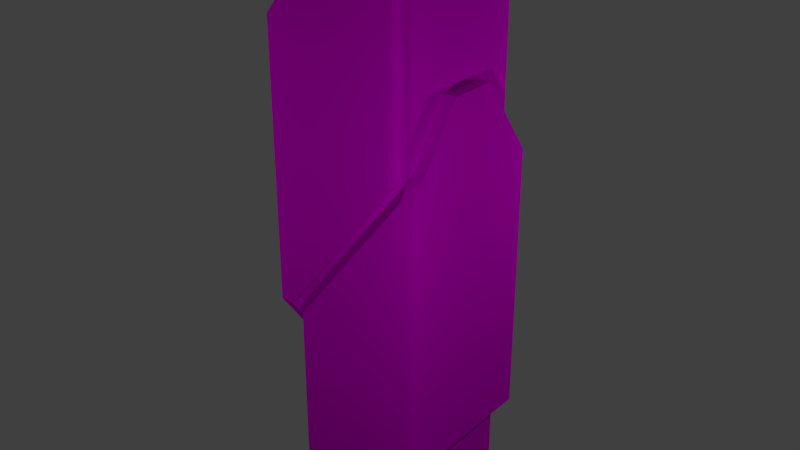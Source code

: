 # Source: aerotower.blend  (saved by Blender 2.77.0; exported with 4.5.12 LTS)
import bpy
from mathutils import Matrix  # noqa: F401  (used for matrix-valued properties, if any)

bpy.ops.wm.read_factory_settings(use_empty=True)
scene = bpy.context.scene
scene.name = 'Scene'

# ---- collections
col_collection_1 = bpy.data.collections.new('Collection 1'); scene.collection.children.link(col_collection_1)

# ---- images (referenced by path relative to the original .blend; pixels are not part of the script)
import os
ASSET_DIR = os.environ.get("B2B_ASSET_DIR", "")  # directory of the original .blend (textures are referenced by path, not embedded)
HERE = os.path.dirname(os.path.abspath(__file__))  # packed textures are extracted next to this script under _unpacked/

def load_image(name, relpath, width, height, colorspace="sRGB"):
    """Load a texture the original file referenced (path relative to the .blend, or extracted next to this script)."""
    p = next((c for c in (os.path.join(HERE, relpath), os.path.join(ASSET_DIR, relpath)) if relpath and os.path.exists(c)), "")
    if p:
        img = bpy.data.images.load(p, check_existing=True)
        img.name = name
    else:  # same state as the original file: an image datablock whose file is absent (Cycles renders it pink)
        img = bpy.data.images.new(name, width, height)
        img.source = "FILE"
        img.filepath = "//" + (relpath or name)
    img.colorspace_settings.name = colorspace
    return img
img_material_diffuse_color = load_image('Material Diffuse Color', 'aerotowerdiffuse.png', 1024, 1024, 'sRGB')
img_metalhighres_jpg = load_image('metalHighRes.jpg', 'metalHighRes.jpg', 1024, 1024, 'sRGB')
img_metalic_surface_jpg = load_image('metalic surface.jpg', 'metalic surface.jpg', 1024, 1024, 'sRGB')
img_aerotowerdiffusemask_png = load_image('aerotowerdiffuseMask.png', 'aerotowerdiffuseMask.png', 1024, 1024, 'sRGB')

# ---- materials (node trees are filled in below, after node groups)
mat_material = bpy.data.materials.new('Material')
mat_material.alpha_threshold = 0.0
mat_material.roughness = 0.5
mat_material.line_color = (0.0, 0.0, 0.0, 1.0)

# ---- material node trees
mat_material.use_nodes = True; mat_material.node_tree.nodes.clear()
_N = mat_material.node_tree.nodes; _L = mat_material.node_tree.links
n0 = _N.new('ShaderNodeBsdfDiffuse'); n0.name = 'Diffuse BSDF.002'; n0.location = (-460, 600)
n1 = _N.new('ShaderNodeTexImage'); n1.name = 'Image Texture'; n1.location = (-800, 300)
n1.width = 280
n1.image = img_material_diffuse_color
n2 = _N.new('ShaderNodeTexImage'); n2.name = 'Image Texture.003'; n2.location = (-765, 600)
n2.width = 225
n2.image = img_metalhighres_jpg
n3 = _N.new('ShaderNodeTexImage'); n3.name = 'Image Texture.002'; n3.location = (-726, 0)
n3.width = 266
n3.image = img_metalic_surface_jpg
n4 = _N.new('ShaderNodeBsdfDiffuse'); n4.name = 'Diffuse BSDF.004'; n4.location = (-320, 60)
n5 = _N.new('ShaderNodeMixShader'); n5.name = 'Mix Shader'; n5.location = (40, 240)
n6 = _N.new('ShaderNodeMixShader'); n6.name = 'Mix Shader.001'; n6.location = (0, 500)
n6.width = 144
n7 = _N.new('ShaderNodeMixShader'); n7.name = 'Mix Shader.003'; n7.location = (360, 440)
n7.width = 145
n8 = _N.new('ShaderNodeTexImage'); n8.name = 'Image Texture.001'; n8.location = (-578, 920)
n8.width = 298
n8.image = img_aerotowerdiffusemask_png
n9 = _N.new('ShaderNodeOutputMaterial'); n9.name = 'Material Output'; n9.location = (805, 540)
n10 = _N.new('ShaderNodeMixShader'); n10.name = 'Mix Shader.002'; n10.location = (585, 520)
n10.inputs[0].default_value = 0.6177
n11 = _N.new('ShaderNodeBsdfDiffuse'); n11.name = 'Diffuse BSDF.003'; n11.location = (-360, 260)
_L.new(n8.outputs[0], n5.inputs[0])
_L.new(n3.outputs[0], n4.inputs[0])
_L.new(n8.outputs[0], n6.inputs[0])
_L.new(n2.outputs[0], n0.inputs[0])
_L.new(n1.outputs[0], n11.inputs[0])
_L.new(n7.outputs[0], n10.inputs[1])
_L.new(n0.outputs[0], n6.inputs[1])
_L.new(n11.outputs[0], n5.inputs[2])
_L.new(n11.outputs[0], n6.inputs[2])
_L.new(n4.outputs[0], n5.inputs[1])
_L.new(n6.outputs[0], n7.inputs[1])
_L.new(n5.outputs[0], n7.inputs[2])
_L.new(n8.outputs[0], n7.inputs[0])
_L.new(n10.outputs[0], n9.inputs[0])
_L.new(n11.outputs[0], n10.inputs[2])
n9.is_active_output = True

# ---- world
world_world = bpy.data.worlds.new('World'); scene.world = world_world
world_world.color = (0.05088, 0.05088, 0.05088)
world_world.use_sun_shadow = False
world_world.sun_shadow_jitter_overblur = 0.0
world_world.cycles.sampling_method = 'MANUAL'

# ---- lights
light_lamp_003 = bpy.data.lights.new('Lamp.003', 'POINT')
light_lamp_003.transmission_factor = 0.0
light_lamp_003.cutoff_distance = 30.0
light_lamp_003.energy = 100.0
light_lamp_003.shadow_buffer_clip_start = 1.001
light_lamp_003.shadow_soft_size = 0.1
light_lamp_003.shadow_maximum_resolution = 0.006
light_lamp_003.use_absolute_resolution = True
light_lamp_002 = bpy.data.lights.new('Lamp.002', 'POINT')
light_lamp_002.transmission_factor = 0.0
light_lamp_002.cutoff_distance = 30.0
light_lamp_002.energy = 100.0
light_lamp_002.shadow_buffer_clip_start = 1.001
light_lamp_002.shadow_soft_size = 0.1
light_lamp_002.shadow_maximum_resolution = 0.006
light_lamp_002.use_absolute_resolution = True
light_lamp_001 = bpy.data.lights.new('Lamp.001', 'POINT')
light_lamp_001.transmission_factor = 0.0
light_lamp_001.cutoff_distance = 30.0
light_lamp_001.energy = 100.0
light_lamp_001.shadow_buffer_clip_start = 1.001
light_lamp_001.shadow_soft_size = 0.1
light_lamp_001.shadow_maximum_resolution = 0.006
light_lamp_001.use_absolute_resolution = True
light_lamp = bpy.data.lights.new('Lamp', 'POINT')
light_lamp.transmission_factor = 0.0
light_lamp.cutoff_distance = 30.0
light_lamp.energy = 100.0
light_lamp.shadow_buffer_clip_start = 1.001
light_lamp.shadow_soft_size = 0.1
light_lamp.shadow_maximum_resolution = 0.006
light_lamp.use_absolute_resolution = True

# ---- meshes
me_cube_001 = bpy.data.meshes.new('Cube.001')
me_cube_001.from_pydata([(-1.2, 1.2, 7.6), (-1.2, -1.2, 7.6), (-0.4, -1.2, 8.6), (-0.4, -1.0, 8.6), (-1.0, -1.0, 7.85), (-1.0, 1.0, 7.85), (-0.4, 1.0, 8.6), (-0.4, 1.2, 8.6), (-1.2, 1.2, 3.4), (0.8, 1.2, 8.6), (0.8, 1.2, 5.7), (-1.0, 1.2, 3.4), (-1.2, -1.2, 3.4), (-1.0, -1.2, 3.4), (0.8, -1.2, 5.7), (0.8, -1.2, 8.6), (0.8, -1.0, 8.6), (0.8, 1.0, 8.6), (-1.0, 1.0, 3.118), (-1.0, 0.35, 2.2), (-1.2, 0.35, 2.2), (0.8, 1.0, 5.7), (-1.0, 1.0, 3.4), (-1.2, -0.35, 2.2), (-1.0, -0.35, 2.2), (-1.0, -1.0, 3.118), (0.8, -1.0, 5.7), (-1.0, -1.0, 3.4), (1.0, 1.0, 1.15), (0.4, 1.2, 0.4), (1.2, 1.2, 1.4), (1.2, -1.2, 1.4), (0.4, 1.0, 0.4), (1.2, 1.2, 5.6), (-0.8, 1.2, 0.4), (-0.8, 1.2, 3.3), (1.0, 1.2, 5.6), (1.0, -1.0, 1.15), (1.2, -1.2, 5.6), (-1.0, 1.0, -1.51e-07), (-1.0, 1.0, 9.0), (1.0, 1.0, 9.0), (1.2, 1.0, 1.4), (1.0, 1.0, 5.882), (1.0, 1.0, 5.6), (-0.8, 1.0, 3.3), (-0.8, 1.0, 0.4), (1.0, 1.0, 1.51e-07), (0.4, -1.2, 0.4), (1.0, -1.0, 1.51e-07), (1.0, -1.2, 5.6), (-0.8, -1.2, 3.3), (-0.8, -1.2, 0.4), (1.2, 0.35, 6.8), (1.2, -0.35, 6.8), (-1.0, -1.0, -1.51e-07), (-1.0, -1.0, 9.0), (1.0, -1.0, 9.0), (1.2, -1.0, 1.4), (1.0, -0.35, 6.8), (1.0, 0.35, 6.8), (0.4, -1.0, 0.4), (-0.8, -1.0, 0.4), (-0.8, -1.0, 3.3), (1.0, -1.0, 5.6), (1.0, -1.0, 5.882), (-1.2, -1.0, 7.6), (-1.2, 1.0, 7.6)], [], [(0, 67, 5, 6, 7), (8, 0, 7, 9, 10, 11), (1, 66, 67, 0, 8, 12), (1, 12, 13, 14, 15, 2), (3, 2, 15, 16), (7, 6, 17, 9), (11, 18, 19, 20, 8), (21, 10, 9, 17), (10, 21, 22, 11), (12, 8, 20, 23), (13, 12, 23, 24, 25), (26, 14, 13, 27), (15, 14, 26, 16), (18, 11, 22), (24, 23, 20, 19), (13, 25, 27), (37, 58, 31, 48, 61), (33, 30, 29, 34, 35, 36), (31, 58, 42, 30, 33, 38), (39, 18, 22, 21, 17, 6, 5, 40, 41, 43, 44, 45, 46, 32, 28, 47), (29, 32, 46, 34), (43, 60, 53, 33, 36), (45, 35, 34, 46), (35, 45, 44, 36), (37, 49, 47, 28), (31, 38, 50, 51, 52, 48), (38, 33, 53, 54), (39, 47, 49, 55), (18, 39, 55, 25, 24, 19), (40, 5, 4, 56), (40, 56, 57, 41), (57, 65, 59, 60, 43, 41), (43, 36, 44), (56, 4, 3, 16, 26, 27, 25, 55, 49, 37, 61, 62, 63, 64, 65, 57), (50, 38, 54, 59, 65), (63, 51, 50, 64), (52, 51, 63, 62), (61, 48, 52, 62), (59, 54, 53, 60), (50, 65, 64), (58, 37, 28, 42), (42, 28, 32, 29, 30), (4, 66, 1, 2, 3), (5, 67, 66, 4)])
_uv = me_cube_001.uv_layers.new(name='UVMap')
_uv.uv.foreach_set('vector', [0.0002651, 0.8889, 0.0002651, 0.8764, 0.02018, 0.8764, 0.07991, 0.8764, 0.07991, 0.8889, 0.625, 0.5501, 0.625, 0.8113, 0.5752, 0.8735, 0.5006, 0.8735, 0.5006, 0.6932, 0.6125, 0.5501, 0.8994, 0.6756, 0.7505, 0.6782, 0.7504, 0.6756, 0.7505, 0.6756, 0.7505, 0.4149, 0.8994, 0.4149, 0.625, 0.06246, 0.625, 0.3237, 0.6125, 0.3237, 0.5006, 0.1806, 0.5006, 0.0002651, 0.5752, 0.0002651, 0.2347, 0.8889, 0.2347, 0.8764, 0.3094, 0.8764, 0.3094, 0.8889, 0.07991, 0.8889, 0.07991, 0.8764, 0.1545, 0.8764, 0.1545, 0.8889, 0.6125, 0.5501, 0.6125, 0.5286, 0.6125, 0.4587, 0.625, 0.4587, 0.625, 0.5501, 0.9391, 0.1443, 0.9516, 0.1443, 0.9516, 0.3247, 0.9391, 0.3247, 0.9386, 0.326, 0.9262, 0.326, 0.9262, 0.1443, 0.9386, 0.1443, 0.8994, 0.4149, 0.7505, 0.4149, 0.8032, 0.3404, 0.8467, 0.3404, 0.6125, 0.3237, 0.625, 0.3237, 0.625, 0.4151, 0.6125, 0.4151, 0.6125, 0.3452, 0.9386, 0.5081, 0.9262, 0.5081, 0.9262, 0.3265, 0.9386, 0.3265, 0.9391, 0.5069, 0.9391, 0.3265, 0.9516, 0.3265, 0.9516, 0.5069, 0.6362, 0.8741, 0.6486, 0.8916, 0.6362, 0.8916, 0.6125, 0.4151, 0.625, 0.4151, 0.625, 0.4587, 0.6125, 0.4587, 0.6255, 0.8956, 0.6255, 0.8741, 0.6357, 0.8884, 0.9002, 0.1642, 0.9002, 0.1443, 0.9127, 0.1443, 0.9126, 0.224, 0.9002, 0.224, 0.6255, 0.3237, 0.6255, 0.06246, 0.6753, 0.0002651, 0.7499, 0.0002653, 0.7499, 0.1806, 0.638, 0.3237, 0.7504, 0.005453, 0.899, 0.0002651, 0.899, 0.002858, 0.8991, 0.005453, 0.8991, 0.2656, 0.7504, 0.2656, 0.5001, 0.1822, 0.4522, 0.3701, 0.4479, 0.3871, 0.3041, 0.4981, 0.2595, 0.6729, 0.3318, 0.6913, 0.3795, 0.6553, 0.3619, 0.7246, 0.2413, 0.6939, 0.2892, 0.506, 0.2935, 0.489, 0.4373, 0.378, 0.4819, 0.2033, 0.4095, 0.1848, 0.3619, 0.2208, 0.3795, 0.1515, 0.9132, 0.224, 0.9256, 0.224, 0.9256, 0.2986, 0.9132, 0.2986, 0.638, 0.3452, 0.638, 0.4151, 0.6255, 0.4151, 0.6255, 0.3237, 0.638, 0.3237, 0.9256, 0.479, 0.9132, 0.479, 0.9132, 0.2986, 0.9256, 0.2986, 0.9132, 0.479, 0.9256, 0.479, 0.9256, 0.6606, 0.9132, 0.6606, 0.2413, 0.1901, 0.259, 0.1208, 0.3795, 0.1515, 0.3619, 0.2208, 0.6255, 0.8113, 0.6255, 0.5501, 0.638, 0.5501, 0.7499, 0.6932, 0.7499, 0.8735, 0.6753, 0.8735, 0.7504, 0.2656, 0.8991, 0.2656, 0.8464, 0.3399, 0.8031, 0.3399, 0.4102, 0.03097, 0.3795, 0.1515, 0.259, 0.1208, 0.2897, 0.0002651, 0.8753, 0.8726, 0.8753, 0.6787, 0.9997, 0.6787, 0.9997, 0.8726, 0.9593, 0.8155, 0.9158, 0.8155, 0.3619, 0.7246, 0.3795, 0.6553, 0.5001, 0.686, 0.4824, 0.7553, 0.3619, 0.7246, 0.4824, 0.7553, 0.4517, 0.8759, 0.3312, 0.8452, 0.7504, 0.8726, 0.7504, 0.6787, 0.7909, 0.7358, 0.8344, 0.7358, 0.8748, 0.6787, 0.8748, 0.8726, 0.9256, 0.6782, 0.9132, 0.6606, 0.9256, 0.6606, 0.0002651, 0.6325, 0.01792, 0.5632, 0.04257, 0.6176, 0.1149, 0.636, 0.1594, 0.4613, 0.08625, 0.295, 0.09059, 0.278, 0.1385, 0.09009, 0.259, 0.1208, 0.2413, 0.1901, 0.2167, 0.1357, 0.1444, 0.1173, 0.09984, 0.292, 0.173, 0.4583, 0.1687, 0.4753, 0.1208, 0.6632, 0.638, 0.5501, 0.6255, 0.5501, 0.6255, 0.4587, 0.638, 0.4587, 0.638, 0.5286, 0.9001, 0.479, 0.9125, 0.479, 0.9124, 0.6606, 0.9, 0.6606, 0.9126, 0.2986, 0.9125, 0.479, 0.9001, 0.479, 0.9001, 0.2986, 0.9002, 0.224, 0.9126, 0.224, 0.9126, 0.2986, 0.9001, 0.2986, 0.638, 0.4587, 0.6255, 0.4587, 0.6255, 0.4151, 0.638, 0.4151, 0.9124, 0.6606, 0.9, 0.6782, 0.9, 0.6606, 0.5006, 0.894, 0.5006, 0.8741, 0.625, 0.8741, 0.625, 0.894, 0.9256, 0.1443, 0.9256, 0.1642, 0.9256, 0.224, 0.9132, 0.224, 0.9132, 0.1443, 0.175, 0.8889, 0.1551, 0.8889, 0.1551, 0.8764, 0.2347, 0.8764, 0.2347, 0.8889, 0.8748, 0.8731, 0.8748, 0.893, 0.7504, 0.893, 0.7504, 0.8731])
me_cube_001.materials.append(mat_material)
me_cube_001.use_remesh_preserve_volume = False
me_cube_001.use_remesh_preserve_attributes = False
me_cube_001.use_mirror_vertex_groups = False
me_cube_001.use_paint_bone_selection = False
me_cube_001.use_paint_mask = True
me_cube_001.update()

# ---- objects
ob_lamp_003 = bpy.data.objects.new('Lamp.003', light_lamp_003)
ob_lamp_002 = bpy.data.objects.new('Lamp.002', light_lamp_002)
ob_lamp_001 = bpy.data.objects.new('Lamp.001', light_lamp_001)
ob_cube_001 = bpy.data.objects.new('Cube.001', me_cube_001)
ob_lamp = bpy.data.objects.new('Lamp', light_lamp)

# ---- transforms, parenting, visibility, modifiers, constraints
ob_lamp_003.location = (-5.024, 4.005, 5.904)
ob_lamp_003.rotation_euler = (0.6503, 0.05522, 1.866)
ob_lamp_003.lock_rotations_4d = False
ob_lamp_003.empty_display_type = 'ARROWS'
ob_lamp_003.color = (0.0, 0.0, 0.0, 0.0)
ob_lamp_003.lineart.crease_threshold = 0.0
ob_lamp_002.location = (-5.124, -3.995, 5.904)
ob_lamp_002.rotation_euler = (0.6503, 0.05522, 1.866)
ob_lamp_002.lock_rotations_4d = False
ob_lamp_002.empty_display_type = 'ARROWS'
ob_lamp_002.color = (0.0, 0.0, 0.0, 0.0)
ob_lamp_002.lineart.crease_threshold = 0.0
ob_lamp_001.location = (3.976, -3.895, 5.904)
ob_lamp_001.rotation_euler = (0.6503, 0.05522, 1.866)
ob_lamp_001.lock_rotations_4d = False
ob_lamp_001.empty_display_type = 'ARROWS'
ob_lamp_001.color = (0.0, 0.0, 0.0, 0.0)
ob_lamp_001.lineart.crease_threshold = 0.0
ob_cube_001.location = (0.0, 0.0, 0.0)
ob_cube_001.lock_rotations_4d = False
ob_cube_001.empty_display_type = 'ARROWS'
ob_cube_001.lineart.crease_threshold = 0.0
ob_lamp.location = (4.076, 4.005, 5.904)
ob_lamp.rotation_euler = (0.6503, 0.05522, 1.866)
ob_lamp.lock_rotations_4d = False
ob_lamp.empty_display_type = 'ARROWS'
ob_lamp.color = (0.0, 0.0, 0.0, 0.0)
ob_lamp.lineart.crease_threshold = 0.0

# ---- collection membership
col_collection_1.objects.link(ob_lamp_003)
col_collection_1.objects.link(ob_lamp_002)
col_collection_1.objects.link(ob_lamp_001)
col_collection_1.objects.link(ob_cube_001)
col_collection_1.objects.link(ob_lamp)

# ---- scene / render settings (as saved in the file)
scene.frame_start = 1; scene.frame_end = 250; scene.frame_set(1)
scene.render.engine = 'CYCLES'
scene.render.resolution_percentage = 50
scene.render.dither_intensity = 0.0
scene.cycles.use_denoising = False
scene.cycles.samples = 128
scene.cycles.sampling_pattern = 'TABULATED_SOBOL'
scene.cycles.light_sampling_threshold = 0.0
scene.cycles.use_adaptive_sampling = False
scene.cycles.use_light_tree = False
scene.cycles.blur_glossy = 0.0
scene.cycles.sample_clamp_indirect = 0.0
scene.view_settings.view_transform = 'Standard'
bpy.context.view_layer.update()

# ---- added for rendering (the .blend has no active camera): camera
cam_auto = bpy.data.cameras.new('AutoCamera')
cam_auto.lens = 50.0
cam_auto.sensor_width = 36.0
cam_auto.clip_end = 1000.0
ob_auto_camera = bpy.data.objects.new('AutoCamera', cam_auto)
scene.collection.objects.link(ob_auto_camera)
ob_auto_camera.location = (8.89949, -10.6794, 11.6196)
ob_auto_camera.rotation_euler = (1.09748, -7.21219e-08, 0.694738)
scene.camera = ob_auto_camera
bpy.context.view_layer.update()
